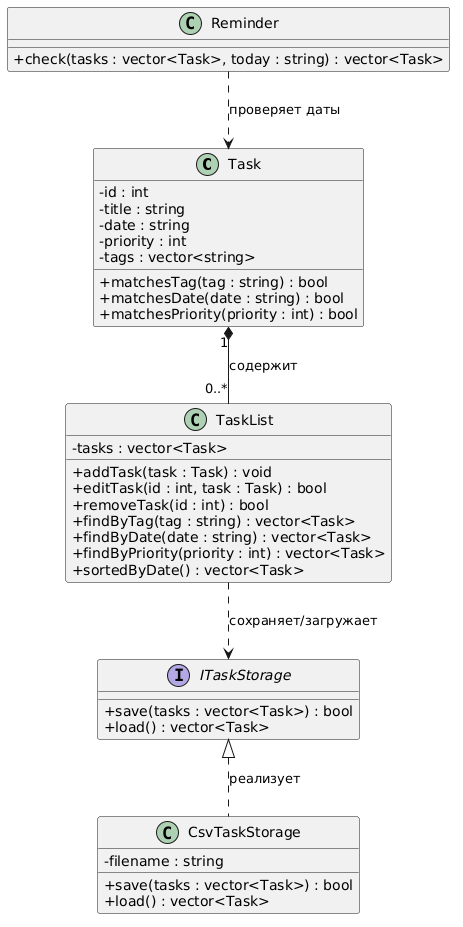

The diagram above was rendered by PlantUML. Its source (embedded in the PNG):
@startuml
skinparam classAttributeIconSize 0

class Task {
  - id : int
  - title : string
  - date : string
  - priority : int
  - tags : vector<string>
  + matchesTag(tag : string) : bool
  + matchesDate(date : string) : bool
  + matchesPriority(priority : int) : bool
}

class TaskList {
  - tasks : vector<Task>
  + addTask(task : Task) : void
  + editTask(id : int, task : Task) : bool
  + removeTask(id : int) : bool
  + findByTag(tag : string) : vector<Task>
  + findByDate(date : string) : vector<Task>
  + findByPriority(priority : int) : vector<Task>
  + sortedByDate() : vector<Task>
}

interface ITaskStorage {
  + save(tasks : vector<Task>) : bool
  + load() : vector<Task>
}

class CsvTaskStorage {
  - filename : string
  + save(tasks : vector<Task>) : bool
  + load() : vector<Task>
}

class Reminder {
  + check(tasks : vector<Task>, today : string) : vector<Task>
}

Task "1" *-- "0..*" TaskList : содержит
ITaskStorage <|.. CsvTaskStorage : реализует
TaskList ..> ITaskStorage : сохраняет/загружает
Reminder ..> Task : проверяет даты
@enduml